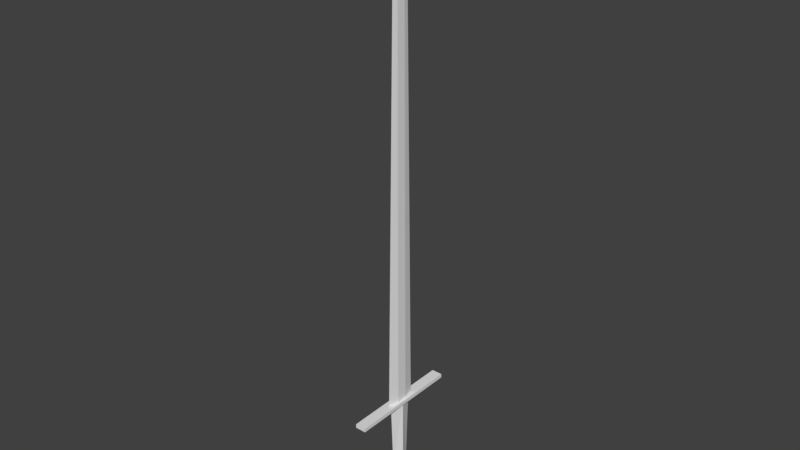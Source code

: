 # Source: knight_sword.blend  (saved by Blender 2.79.0; exported with 4.5.12 LTS)
import bpy
from mathutils import Matrix  # noqa: F401  (used for matrix-valued properties, if any)

bpy.ops.wm.read_factory_settings(use_empty=True)
scene = bpy.context.scene
scene.name = 'Scene'

# ---- collections
col_collection_1 = bpy.data.collections.new('Collection 1'); scene.collection.children.link(col_collection_1)

# ---- materials (node trees are filled in below, after node groups)
mat_material = bpy.data.materials.new('Material')
mat_material.alpha_threshold = 0.0
mat_material.use_transparent_shadow = False
mat_material.roughness = 0.5
mat_material.line_color = (0.0, 0.0, 0.0, 1.0)

# ---- material node trees

# ---- world
world_world = bpy.data.worlds.new('World'); scene.world = world_world
world_world.color = (0.05088, 0.05088, 0.05088)
world_world.use_sun_shadow = False
world_world.sun_shadow_jitter_overblur = 0.0
world_world.cycles.sampling_method = 'MANUAL'

# ---- meshes
me_cube = bpy.data.meshes.new('Cube')
me_cube.from_pydata([(-0.025, 0.02323, 2.551), (-0.025, -0.01915, 2.551), (-0.0176, -0.02444, 0.1838), (-0.0176, 0.02852, 0.1838), (-0.03341, 0.02323, 2.551), (-0.03341, -0.01915, 2.551), (-0.0408, -0.02444, 0.1838), (-0.0408, 0.02852, 0.1838), (-0.0292, 0.04458, 2.551), (-0.0292, -0.0405, 2.551), (-0.0292, -0.08005, 0.1838), (-0.0292, 0.08413, 0.1838), (-0.002773, -0.2848, 0.1796), (-0.05821, -0.2848, 0.1796), (-0.0292, 0.00204, 2.642), (-0.002773, 0.2936, 0.1796), (-0.05821, 0.2936, 0.1796), (-0.002773, -0.2848, 0.1993), (-0.05821, -0.2848, 0.1993), (-0.002773, 0.2936, 0.1993), (-0.05821, 0.2936, 0.1993), (-0.01022, 0.001881, -0.1667), (-0.03146, -0.04779, -0.1667), (-0.03146, 0.05155, -0.1667), (-0.05271, 0.001881, -0.1667), (-0.01022, 0.001881, 0.1796), (-0.03146, -0.06278, 0.1796), (-0.03146, 0.06654, 0.1796), (-0.05271, 0.001881, 0.1796), (-0.03146, 0.1042, -0.2493), (0.00339, 0.001881, -0.2553), (-0.03146, -0.1004, -0.2493), (-0.06631, 0.001881, -0.2553), (-0.03146, 0.001881, -0.3556)], [], [(20, 17, 19), (7, 5, 4), (19, 12, 15), (9, 6, 10), (16, 19, 15), (8, 3, 11), (8, 7, 4), (13, 15, 12), (9, 2, 1), (14, 9, 1), (0, 8, 14), (16, 18, 20), (9, 14, 5), (14, 4, 5), (8, 4, 14), (18, 12, 17), (3, 1, 2), (14, 1, 0), (22, 30, 21), (23, 28, 27), (25, 22, 21), (23, 25, 21), (28, 22, 26), (22, 32, 31), (23, 30, 29), (23, 32, 24), (33, 30, 31), (29, 30, 33), (32, 33, 31), (32, 29, 33), (20, 18, 17), (7, 6, 5), (19, 17, 12), (9, 5, 6), (16, 20, 19), (8, 0, 3), (8, 11, 7), (13, 16, 15), (9, 10, 2), (16, 13, 18), (18, 13, 12), (3, 0, 1), (22, 31, 30), (23, 24, 28), (25, 26, 22), (23, 27, 25), (28, 24, 22), (22, 24, 32), (23, 21, 30), (23, 29, 32)])
_uv = me_cube.uv_layers.new(name='UVMap')
_uv.uv.foreach_set('vector', [0.7463, 0.07267, 0.3359, 0.00938, 0.7463, 0.00938, 0.05964, 0.0152, 0.08231, 0.9284, 0.05995, 0.9284, 0.8425, 0.2122, 0.2614, 0.1923, 0.8425, 0.1923, 0.09798, 0.928, 0.08196, 0.01521, 0.1066, 0.01508, 0.6194, 0.2883, 0.7881, 0.2238, 0.7886, 0.287, 0.09733, 0.9284, 0.08246, 0.002692, 0.1054, 0.002563, 0.04428, 0.928, 0.05964, 0.0152, 0.05995, 0.9284, 0.3356, 0.08366, 0.7456, 0.1502, 0.3356, 0.1502, 0.04732, 0.9284, 0.06167, 0.002679, 0.06192, 0.9288, 0.07229, 0.9846, 0.04732, 0.9284, 0.06192, 0.9288, 0.08273, 0.9288, 0.09733, 0.9284, 0.07229, 0.9846, 0.8386, 0.1807, 0.2575, 0.1608, 0.8386, 0.1608, 0.09798, 0.928, 0.0711, 0.9835, 0.08231, 0.9284, 0.0711, 0.9835, 0.05995, 0.9284, 0.08231, 0.9284, 0.04428, 0.928, 0.05995, 0.9284, 0.0711, 0.9835, 0.4314, 0.2869, 0.6051, 0.2255, 0.6049, 0.2873, 0.08246, 0.002692, 0.06192, 0.9288, 0.06167, 0.002679, 0.07229, 0.9846, 0.06192, 0.9288, 0.08273, 0.9288, 0.2248, 0.4334, 0.2758, 0.3526, 0.2758, 0.4324, 0.2281, 0.4336, 0.2791, 0.7638, 0.2142, 0.7637, 0.2758, 0.7604, 0.2248, 0.4334, 0.2758, 0.4324, 0.3269, 0.4334, 0.2758, 0.7604, 0.2758, 0.4324, 0.2791, 0.7638, 0.3313, 0.4337, 0.344, 0.764, 0.3313, 0.4337, 0.2798, 0.3521, 0.3771, 0.3528, 0.3269, 0.4334, 0.2758, 0.3526, 0.3722, 0.3531, 0.2281, 0.4336, 0.2798, 0.3521, 0.2797, 0.4326, 0.2758, 0.2581, 0.2758, 0.3526, 0.1795, 0.3531, 0.3722, 0.3531, 0.2758, 0.3526, 0.2758, 0.2581, 0.2798, 0.3521, 0.28, 0.2567, 0.3771, 0.3528, 0.2798, 0.3521, 0.1826, 0.3525, 0.28, 0.2567, 0.7463, 0.07267, 0.3359, 0.07267, 0.3359, 0.00938, 0.05964, 0.0152, 0.08196, 0.01521, 0.08231, 0.9284, 0.8425, 0.2122, 0.2614, 0.2122, 0.2614, 0.1923, 0.09798, 0.928, 0.08231, 0.9284, 0.08196, 0.01521, 0.6194, 0.2883, 0.6189, 0.2251, 0.7881, 0.2238, 0.09733, 0.9284, 0.08273, 0.9288, 0.08246, 0.002692, 0.04428, 0.928, 0.03503, 0.01509, 0.05964, 0.0152, 0.3356, 0.08366, 0.7456, 0.08366, 0.7456, 0.1502, 0.04732, 0.9284, 0.03875, 0.002563, 0.06167, 0.002679, 0.8386, 0.1807, 0.2575, 0.1807, 0.2575, 0.1608, 0.4314, 0.2869, 0.4315, 0.2251, 0.6051, 0.2255, 0.08246, 0.002692, 0.08273, 0.9288, 0.06192, 0.9288, 0.2248, 0.4334, 0.1795, 0.3531, 0.2758, 0.3526, 0.2281, 0.4336, 0.2797, 0.4326, 0.2791, 0.7638, 0.2758, 0.7604, 0.2116, 0.7604, 0.2248, 0.4334, 0.3269, 0.4334, 0.3401, 0.7604, 0.2758, 0.7604, 0.2791, 0.7638, 0.2797, 0.4326, 0.3313, 0.4337, 0.3313, 0.4337, 0.2797, 0.4326, 0.2798, 0.3521, 0.3269, 0.4334, 0.2758, 0.4324, 0.2758, 0.3526, 0.2281, 0.4336, 0.1826, 0.3525, 0.2798, 0.3521])
me_cube.materials.append(mat_material)
me_cube.use_remesh_preserve_volume = False
me_cube.use_remesh_preserve_attributes = False
me_cube.use_mirror_vertex_groups = False
me_cube.update()

# ---- objects
ob_cube = bpy.data.objects.new('Cube', me_cube)

# ---- transforms, parenting, visibility, modifiers, constraints
ob_cube.location = (0.0, 0.0, 0.0)
ob_cube.scale = (0.7979, 0.7979, 0.7979)
ob_cube.lock_rotations_4d = False
ob_cube.empty_display_type = 'ARROWS'
ob_cube.lineart.crease_threshold = 0.0

# ---- collection membership
col_collection_1.objects.link(ob_cube)

# ---- scene / render settings (as saved in the file)
scene.frame_start = 1; scene.frame_end = 250; scene.frame_set(1)
scene.render.engine = 'BLENDER_EEVEE_NEXT'
scene.render.resolution_percentage = 50
scene.render.dither_intensity = 0.0
scene.cycles.use_denoising = False
scene.cycles.samples = 128
scene.cycles.sampling_pattern = 'TABULATED_SOBOL'
scene.cycles.use_adaptive_sampling = False
scene.cycles.use_light_tree = False
scene.cycles.blur_glossy = 0.0
scene.cycles.sample_clamp_indirect = 0.0
scene.view_settings.view_transform = 'Standard'
bpy.context.view_layer.update()

# ---- added for rendering (the .blend has no active camera and no usable light): camera, sun
cam_auto = bpy.data.cameras.new('AutoCamera')
cam_auto.lens = 50.0
cam_auto.sensor_width = 36.0
cam_auto.clip_end = 1000.0
ob_auto_camera = bpy.data.objects.new('AutoCamera', cam_auto)
scene.collection.objects.link(ob_auto_camera)
ob_auto_camera.location = (2.22957, -2.70208, 2.71612)
ob_auto_camera.rotation_euler = (1.09748, -7.21219e-08, 0.694738)
scene.camera = ob_auto_camera
light_auto_sun = bpy.data.lights.new('AutoSun', 'SUN')
light_auto_sun.energy = 3.0
light_auto_sun.angle = 0.0523599
ob_auto_sun = bpy.data.objects.new('AutoSun', light_auto_sun)
scene.collection.objects.link(ob_auto_sun)
ob_auto_sun.rotation_euler = (0.872665, 0.174533, 0.523599)
bpy.context.view_layer.update()
